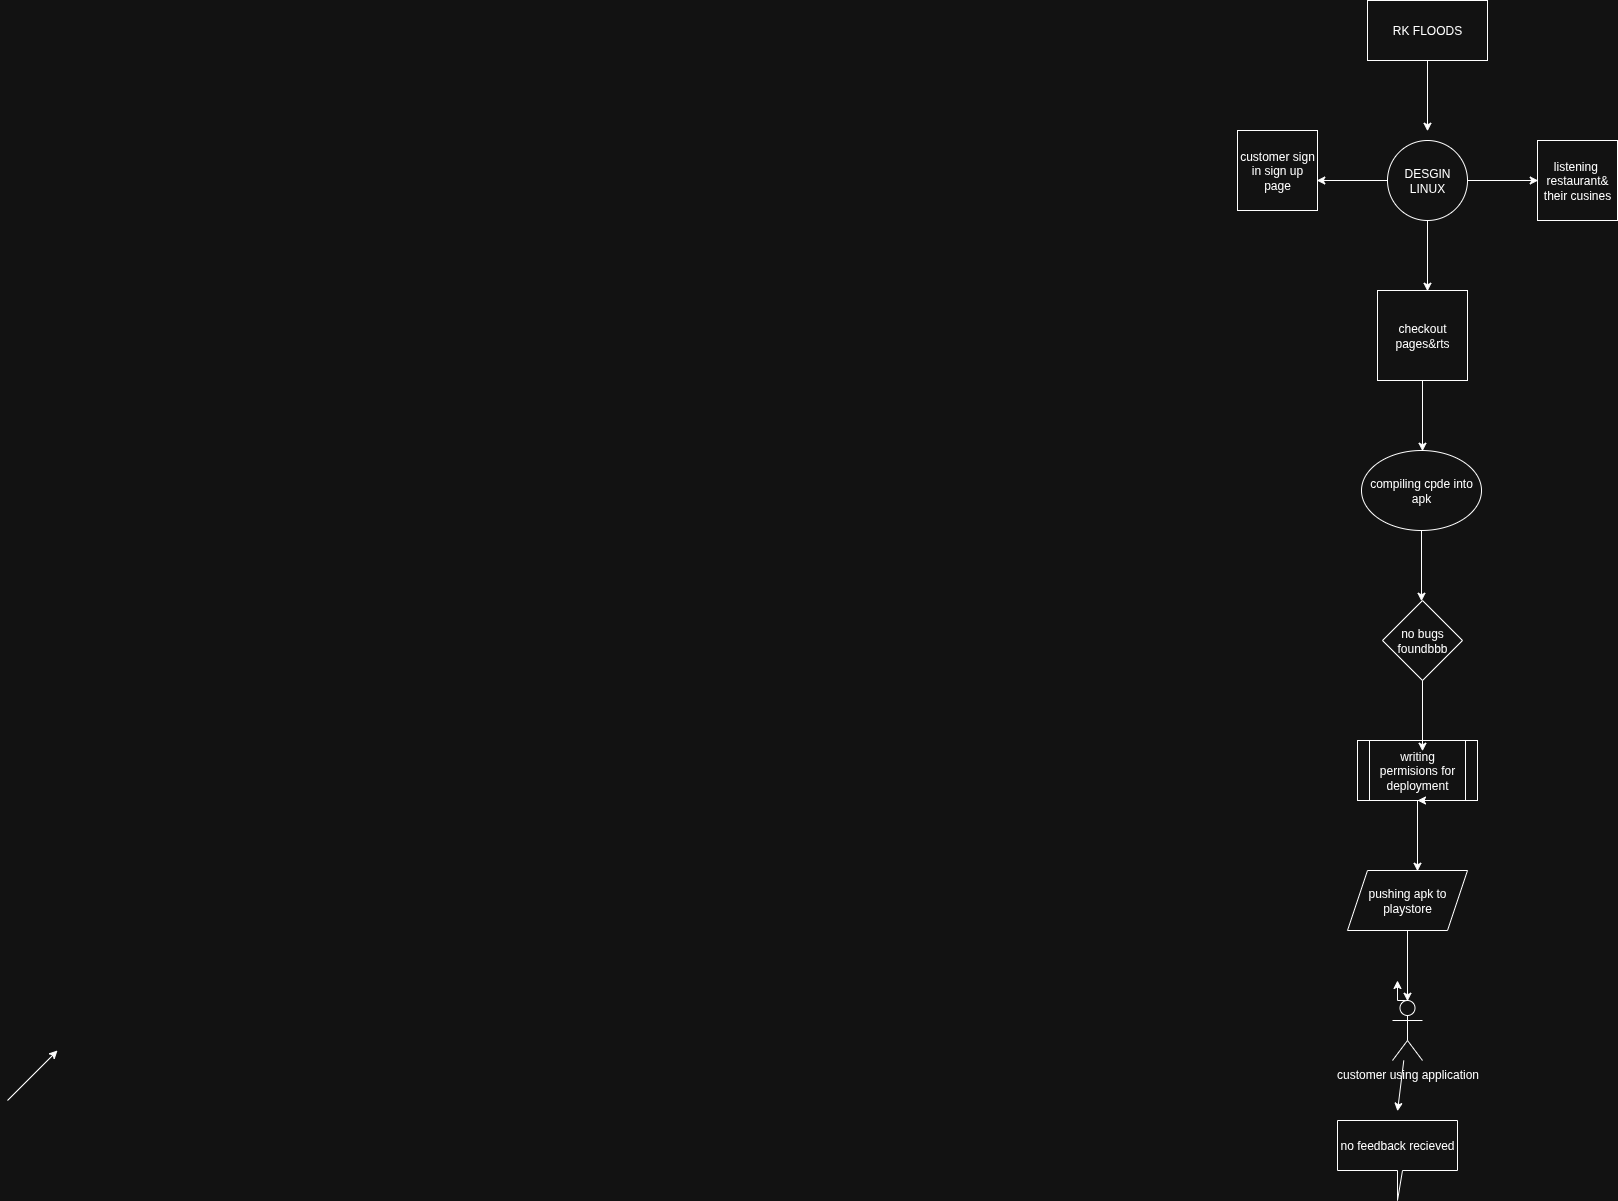

The diagram above was exported from draw.io. Its source (the exported page's mxGraphModel, read from the mxfile embedded in the PNG):
<mxGraphModel dx="3385" dy="691" grid="1" gridSize="10" guides="1" tooltips="1" connect="1" arrows="1" fold="1" page="1" pageScale="1" pageWidth="827" pageHeight="1169" math="0" shadow="0">
  <root>
    <mxCell id="0" />
    <mxCell id="1" parent="0" />
    <mxCell id="Cy2OkXYuW4c5fioy-J13-1" value="RK FLOODS" style="rounded=0;whiteSpace=wrap;html=1;" vertex="1" parent="1">
      <mxGeometry x="360" y="40" width="120" height="60" as="geometry" />
    </mxCell>
    <mxCell id="Cy2OkXYuW4c5fioy-J13-2" value="DESGIN LINUX" style="ellipse;whiteSpace=wrap;html=1;aspect=fixed;" vertex="1" parent="1">
      <mxGeometry x="380" y="180" width="80" height="80" as="geometry" />
    </mxCell>
    <mxCell id="Cy2OkXYuW4c5fioy-J13-3" value="listening&amp;nbsp;&lt;div&gt;restaurant&amp;amp;&lt;/div&gt;&lt;div&gt;their cusines&lt;/div&gt;" style="whiteSpace=wrap;html=1;aspect=fixed;" vertex="1" parent="1">
      <mxGeometry x="530" y="180" width="80" height="80" as="geometry" />
    </mxCell>
    <mxCell id="Cy2OkXYuW4c5fioy-J13-5" value="customer sign&lt;div&gt;in sign up&lt;/div&gt;&lt;div&gt;page&lt;/div&gt;" style="whiteSpace=wrap;html=1;aspect=fixed;" vertex="1" parent="1">
      <mxGeometry x="230" y="170" width="80" height="80" as="geometry" />
    </mxCell>
    <mxCell id="Cy2OkXYuW4c5fioy-J13-6" value="checkout pages&amp;amp;rts" style="whiteSpace=wrap;html=1;aspect=fixed;" vertex="1" parent="1">
      <mxGeometry x="370" y="330" width="90" height="90" as="geometry" />
    </mxCell>
    <mxCell id="Cy2OkXYuW4c5fioy-J13-7" value="compiling cpde into&lt;div&gt;apk&lt;/div&gt;" style="ellipse;whiteSpace=wrap;html=1;" vertex="1" parent="1">
      <mxGeometry x="354" y="490" width="120" height="80" as="geometry" />
    </mxCell>
    <mxCell id="Cy2OkXYuW4c5fioy-J13-8" value="no bugs&lt;div&gt;foundbbb&lt;/div&gt;" style="rhombus;whiteSpace=wrap;html=1;" vertex="1" parent="1">
      <mxGeometry x="375" y="640" width="80" height="80" as="geometry" />
    </mxCell>
    <mxCell id="Cy2OkXYuW4c5fioy-J13-9" value="" style="endArrow=classic;html=1;rounded=0;" edge="1" parent="1" source="Cy2OkXYuW4c5fioy-J13-1">
      <mxGeometry width="50" height="50" relative="1" as="geometry">
        <mxPoint x="420" y="150" as="sourcePoint" />
        <mxPoint x="420" y="170.71067811865476" as="targetPoint" />
      </mxGeometry>
    </mxCell>
    <mxCell id="Cy2OkXYuW4c5fioy-J13-10" value="" style="endArrow=classic;html=1;rounded=0;" edge="1" parent="1" source="Cy2OkXYuW4c5fioy-J13-2">
      <mxGeometry width="50" height="50" relative="1" as="geometry">
        <mxPoint x="309.28932188134524" y="270" as="sourcePoint" />
        <mxPoint x="309.28932188134524" y="220" as="targetPoint" />
      </mxGeometry>
    </mxCell>
    <mxCell id="Cy2OkXYuW4c5fioy-J13-11" value="" style="endArrow=classic;html=1;rounded=0;" edge="1" parent="1" source="Cy2OkXYuW4c5fioy-J13-2">
      <mxGeometry width="50" height="50" relative="1" as="geometry">
        <mxPoint x="460" y="270" as="sourcePoint" />
        <mxPoint x="530.7106781186548" y="220" as="targetPoint" />
      </mxGeometry>
    </mxCell>
    <mxCell id="Cy2OkXYuW4c5fioy-J13-12" value="" style="endArrow=classic;html=1;rounded=0;" edge="1" parent="1" source="Cy2OkXYuW4c5fioy-J13-2">
      <mxGeometry width="50" height="50" relative="1" as="geometry">
        <mxPoint x="420" y="310" as="sourcePoint" />
        <mxPoint x="420" y="330.71067811865476" as="targetPoint" />
      </mxGeometry>
    </mxCell>
    <mxCell id="Cy2OkXYuW4c5fioy-J13-13" value="" style="endArrow=classic;html=1;rounded=0;" edge="1" parent="1" source="Cy2OkXYuW4c5fioy-J13-6">
      <mxGeometry width="50" height="50" relative="1" as="geometry">
        <mxPoint x="415" y="470" as="sourcePoint" />
        <mxPoint x="415" y="490.71067811865476" as="targetPoint" />
      </mxGeometry>
    </mxCell>
    <mxCell id="Cy2OkXYuW4c5fioy-J13-14" value="" style="endArrow=classic;html=1;rounded=0;" edge="1" parent="1" source="Cy2OkXYuW4c5fioy-J13-7">
      <mxGeometry width="50" height="50" relative="1" as="geometry">
        <mxPoint x="414" y="620" as="sourcePoint" />
        <mxPoint x="414" y="640.7106781186548" as="targetPoint" />
      </mxGeometry>
    </mxCell>
    <mxCell id="Cy2OkXYuW4c5fioy-J13-15" value="writing permisions for deployment" style="shape=process;whiteSpace=wrap;html=1;backgroundOutline=1;" vertex="1" parent="1">
      <mxGeometry x="350" y="780" width="120" height="60" as="geometry" />
    </mxCell>
    <mxCell id="Cy2OkXYuW4c5fioy-J13-16" value="pushing apk to playstore" style="shape=parallelogram;perimeter=parallelogramPerimeter;whiteSpace=wrap;html=1;fixedSize=1;" vertex="1" parent="1">
      <mxGeometry x="340" y="910" width="120" height="60" as="geometry" />
    </mxCell>
    <mxCell id="Cy2OkXYuW4c5fioy-J13-26" style="edgeStyle=orthogonalEdgeStyle;rounded=0;orthogonalLoop=1;jettySize=auto;html=1;exitX=0.5;exitY=0;exitDx=0;exitDy=0;exitPerimeter=0;" edge="1" parent="1" source="Cy2OkXYuW4c5fioy-J13-17">
      <mxGeometry relative="1" as="geometry">
        <mxPoint x="390" y="1020" as="targetPoint" />
      </mxGeometry>
    </mxCell>
    <mxCell id="Cy2OkXYuW4c5fioy-J13-17" value="customer using application" style="shape=umlActor;verticalLabelPosition=bottom;verticalAlign=top;html=1;outlineConnect=0;" vertex="1" parent="1">
      <mxGeometry x="385" y="1040" width="30" height="60" as="geometry" />
    </mxCell>
    <mxCell id="Cy2OkXYuW4c5fioy-J13-18" value="no feedback recieved" style="shape=callout;whiteSpace=wrap;html=1;perimeter=calloutPerimeter;base=5;" vertex="1" parent="1">
      <mxGeometry x="330" y="1160" width="120" height="80" as="geometry" />
    </mxCell>
    <mxCell id="Cy2OkXYuW4c5fioy-J13-19" value="" style="endArrow=classic;html=1;rounded=0;" edge="1" parent="1" source="Cy2OkXYuW4c5fioy-J13-8">
      <mxGeometry width="50" height="50" relative="1" as="geometry">
        <mxPoint x="415" y="770" as="sourcePoint" />
        <mxPoint x="415" y="790.7106781186548" as="targetPoint" />
      </mxGeometry>
    </mxCell>
    <mxCell id="Cy2OkXYuW4c5fioy-J13-23" style="edgeStyle=orthogonalEdgeStyle;rounded=0;orthogonalLoop=1;jettySize=auto;html=1;exitX=0.75;exitY=1;exitDx=0;exitDy=0;entryX=0.5;entryY=1;entryDx=0;entryDy=0;" edge="1" parent="1" source="Cy2OkXYuW4c5fioy-J13-15" target="Cy2OkXYuW4c5fioy-J13-15">
      <mxGeometry relative="1" as="geometry" />
    </mxCell>
    <mxCell id="Cy2OkXYuW4c5fioy-J13-24" value="" style="endArrow=classic;html=1;rounded=0;" edge="1" parent="1" source="Cy2OkXYuW4c5fioy-J13-15">
      <mxGeometry width="50" height="50" relative="1" as="geometry">
        <mxPoint x="410" y="890" as="sourcePoint" />
        <mxPoint x="410" y="910.7106781186548" as="targetPoint" />
      </mxGeometry>
    </mxCell>
    <mxCell id="Cy2OkXYuW4c5fioy-J13-25" value="" style="endArrow=classic;html=1;rounded=0;" edge="1" parent="1">
      <mxGeometry width="50" height="50" relative="1" as="geometry">
        <mxPoint x="-1000" y="1140" as="sourcePoint" />
        <mxPoint x="-950" y="1090" as="targetPoint" />
      </mxGeometry>
    </mxCell>
    <mxCell id="Cy2OkXYuW4c5fioy-J13-27" value="" style="endArrow=classic;html=1;rounded=0;" edge="1" parent="1" source="Cy2OkXYuW4c5fioy-J13-16">
      <mxGeometry width="50" height="50" relative="1" as="geometry">
        <mxPoint x="400" y="1020" as="sourcePoint" />
        <mxPoint x="400" y="1040.7106781186549" as="targetPoint" />
      </mxGeometry>
    </mxCell>
    <mxCell id="Cy2OkXYuW4c5fioy-J13-28" value="" style="endArrow=classic;html=1;rounded=0;" edge="1" parent="1" source="Cy2OkXYuW4c5fioy-J13-17">
      <mxGeometry width="50" height="50" relative="1" as="geometry">
        <mxPoint x="390" y="1130" as="sourcePoint" />
        <mxPoint x="390" y="1150.7106781186549" as="targetPoint" />
      </mxGeometry>
    </mxCell>
  </root>
</mxGraphModel>